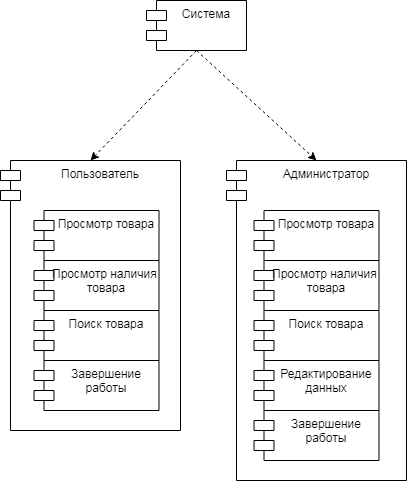

The diagram above was exported from draw.io. Its source (the exported page's mxGraphModel, read from the mxfile embedded in the PNG):
<mxGraphModel dx="966" dy="549" grid="1" gridSize="10" guides="1" tooltips="1" connect="1" arrows="1" fold="1" page="1" pageScale="1" pageWidth="827" pageHeight="1169" math="0" shadow="0">
  <root>
    <mxCell id="0" />
    <mxCell id="1" parent="0" />
    <mxCell id="_3I_wjIAQYv2eDKQN-Ya-5" value="Пользователь" style="shape=module;align=left;spacingLeft=20;align=center;verticalAlign=top;" parent="1" vertex="1">
      <mxGeometry x="234" y="260" width="180" height="270" as="geometry" />
    </mxCell>
    <mxCell id="_3I_wjIAQYv2eDKQN-Ya-7" value="Система" style="shape=module;align=left;spacingLeft=20;align=center;verticalAlign=top;" parent="1" vertex="1">
      <mxGeometry x="380" y="100" width="100" height="50" as="geometry" />
    </mxCell>
    <mxCell id="_3I_wjIAQYv2eDKQN-Ya-8" value="Просмотр товара" style="shape=module;align=left;spacingLeft=20;align=center;verticalAlign=top;" parent="1" vertex="1">
      <mxGeometry x="267.5" y="310" width="125" height="50" as="geometry" />
    </mxCell>
    <mxCell id="_3I_wjIAQYv2eDKQN-Ya-9" value="Просмотр наличия &#10;товара" style="shape=module;align=left;spacingLeft=20;align=center;verticalAlign=top;" parent="1" vertex="1">
      <mxGeometry x="267.5" y="360" width="125" height="50" as="geometry" />
    </mxCell>
    <mxCell id="_3I_wjIAQYv2eDKQN-Ya-10" value="Поиск товара" style="shape=module;align=left;spacingLeft=20;align=center;verticalAlign=top;" parent="1" vertex="1">
      <mxGeometry x="267.5" y="410" width="125" height="50" as="geometry" />
    </mxCell>
    <mxCell id="_3I_wjIAQYv2eDKQN-Ya-11" value="Завершение &#10;работы" style="shape=module;align=left;spacingLeft=20;align=center;verticalAlign=top;" parent="1" vertex="1">
      <mxGeometry x="267.5" y="460" width="125" height="50" as="geometry" />
    </mxCell>
    <mxCell id="_3I_wjIAQYv2eDKQN-Ya-13" value="" style="endArrow=classic;html=1;entryX=0.5;entryY=0;entryDx=0;entryDy=0;dashed=1;exitX=0.5;exitY=1;exitDx=0;exitDy=0;" parent="1" target="_3I_wjIAQYv2eDKQN-Ya-5" edge="1" source="_3I_wjIAQYv2eDKQN-Ya-7">
      <mxGeometry width="50" height="50" relative="1" as="geometry">
        <mxPoint x="331" y="180" as="sourcePoint" />
        <mxPoint x="440" y="290" as="targetPoint" />
      </mxGeometry>
    </mxCell>
    <mxCell id="ftYpnn3XWuSpasCwICuj-1" value="Администратор" style="shape=module;align=left;spacingLeft=20;align=center;verticalAlign=top;" vertex="1" parent="1">
      <mxGeometry x="460" y="260" width="180" height="320" as="geometry" />
    </mxCell>
    <mxCell id="ftYpnn3XWuSpasCwICuj-2" value="Просмотр товара" style="shape=module;align=left;spacingLeft=20;align=center;verticalAlign=top;" vertex="1" parent="1">
      <mxGeometry x="487.5" y="310" width="125" height="50" as="geometry" />
    </mxCell>
    <mxCell id="ftYpnn3XWuSpasCwICuj-3" value="Просмотр наличия &#10;товара" style="shape=module;align=left;spacingLeft=20;align=center;verticalAlign=top;" vertex="1" parent="1">
      <mxGeometry x="487.5" y="360" width="125" height="50" as="geometry" />
    </mxCell>
    <mxCell id="ftYpnn3XWuSpasCwICuj-4" value="Поиск товара" style="shape=module;align=left;spacingLeft=20;align=center;verticalAlign=top;" vertex="1" parent="1">
      <mxGeometry x="487.5" y="410" width="125" height="50" as="geometry" />
    </mxCell>
    <mxCell id="ftYpnn3XWuSpasCwICuj-5" value="Редактирование &#10;данных" style="shape=module;align=left;spacingLeft=20;align=center;verticalAlign=top;" vertex="1" parent="1">
      <mxGeometry x="487.5" y="460" width="125" height="50" as="geometry" />
    </mxCell>
    <mxCell id="ftYpnn3XWuSpasCwICuj-6" value="Завершение &#10;работы" style="shape=module;align=left;spacingLeft=20;align=center;verticalAlign=top;" vertex="1" parent="1">
      <mxGeometry x="487.5" y="510" width="125" height="50" as="geometry" />
    </mxCell>
    <mxCell id="ftYpnn3XWuSpasCwICuj-7" value="" style="endArrow=classic;html=1;entryX=0.5;entryY=0;entryDx=0;entryDy=0;dashed=1;exitX=0.5;exitY=1;exitDx=0;exitDy=0;" edge="1" parent="1" source="_3I_wjIAQYv2eDKQN-Ya-7" target="ftYpnn3XWuSpasCwICuj-1">
      <mxGeometry width="50" height="50" relative="1" as="geometry">
        <mxPoint x="440" y="160" as="sourcePoint" />
        <mxPoint x="334" y="270" as="targetPoint" />
      </mxGeometry>
    </mxCell>
  </root>
</mxGraphModel>